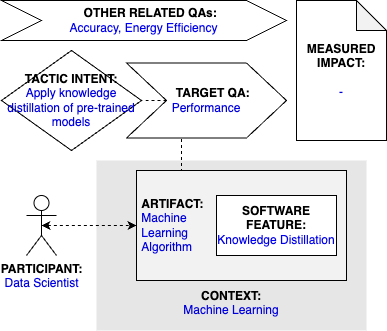

The diagram above was exported from draw.io. Its source (the exported page's mxGraphModel, read from the mxfile embedded in the PNG):
<mxGraphModel dx="1541" dy="897" grid="1" gridSize="10" guides="1" tooltips="1" connect="1" arrows="1" fold="1" page="1" pageScale="1" pageWidth="827" pageHeight="1169" math="0" shadow="0">
  <root>
    <mxCell id="0" />
    <mxCell id="1" parent="0" />
    <mxCell id="qT-0_r0VVRt_dCbUm55m-2" value="&lt;b&gt;PARTICIPANT:&lt;/b&gt;&lt;br&gt;&lt;font color=&quot;#0000de&quot;&gt;Data Scientist&lt;/font&gt;" style="shape=umlActor;verticalLabelPosition=bottom;verticalAlign=top;html=1;outlineConnect=0;" parent="1" vertex="1">
      <mxGeometry x="185" y="225" width="30" height="60" as="geometry" />
    </mxCell>
    <mxCell id="qT-0_r0VVRt_dCbUm55m-3" value="&lt;br&gt;&lt;br&gt;&lt;br&gt;&lt;br&gt;&lt;br&gt;&lt;br&gt;&lt;br&gt;&lt;br&gt;&lt;b&gt;&lt;font color=&quot;#000000&quot;&gt;CONTEXT:&lt;/font&gt;&lt;/b&gt;&lt;br&gt;Machine Learning" style="rounded=0;whiteSpace=wrap;html=1;fontColor=#0000DE;fillColor=#E6E6E6;strokeColor=none;" parent="1" vertex="1">
      <mxGeometry x="255" y="190" width="270" height="170" as="geometry" />
    </mxCell>
    <mxCell id="0PLh7_-vrQbvHsDU2Hkp-3" style="edgeStyle=orthogonalEdgeStyle;rounded=0;orthogonalLoop=1;jettySize=auto;html=1;exitX=0.25;exitY=0;exitDx=0;exitDy=0;entryX=0.344;entryY=0.988;entryDx=0;entryDy=0;entryPerimeter=0;endArrow=none;endFill=0;dashed=1;" parent="1" source="qT-0_r0VVRt_dCbUm55m-4" target="qT-0_r0VVRt_dCbUm55m-9" edge="1">
      <mxGeometry relative="1" as="geometry" />
    </mxCell>
    <mxCell id="qT-0_r0VVRt_dCbUm55m-4" value="&lt;b&gt;&lt;font color=&quot;#000000&quot;&gt;&amp;nbsp;ARTIFACT:&lt;/font&gt;&lt;/b&gt;&lt;br&gt;&amp;nbsp;Machine&amp;nbsp;&lt;br&gt;&amp;nbsp;Learning &lt;br&gt;&amp;nbsp;Algorithm" style="rounded=0;whiteSpace=wrap;html=1;fontColor=#0000DE;fillColor=#F2F2F2;align=left;" parent="1" vertex="1">
      <mxGeometry x="295" y="200" width="210" height="110" as="geometry" />
    </mxCell>
    <mxCell id="qT-0_r0VVRt_dCbUm55m-5" style="edgeStyle=orthogonalEdgeStyle;rounded=0;orthogonalLoop=1;jettySize=auto;html=1;exitX=0.5;exitY=0.5;exitDx=0;exitDy=0;exitPerimeter=0;entryX=0;entryY=0.5;entryDx=0;entryDy=0;fontColor=#0000DE;startArrow=classic;startFill=1;dashed=1;" parent="1" source="qT-0_r0VVRt_dCbUm55m-2" target="qT-0_r0VVRt_dCbUm55m-4" edge="1">
      <mxGeometry relative="1" as="geometry" />
    </mxCell>
    <mxCell id="qT-0_r0VVRt_dCbUm55m-7" value="&lt;b&gt;SOFTWARE&lt;br&gt;FEATURE:&lt;br&gt;&lt;/b&gt;&lt;font color=&quot;#0000ed&quot;&gt;Knowledge Distillation&lt;/font&gt;" style="rounded=0;whiteSpace=wrap;html=1;fontColor=#000000;fillColor=#FFFFFF;" parent="1" vertex="1">
      <mxGeometry x="375" y="225" width="120" height="60" as="geometry" />
    </mxCell>
    <mxCell id="qT-0_r0VVRt_dCbUm55m-8" value="&lt;b&gt;&lt;font color=&quot;#000000&quot;&gt;TACTIC INTENT:&lt;/font&gt;&lt;/b&gt;&lt;br&gt;&lt;div&gt;&lt;div&gt;Apply knowledge distillation of pre-trained models&lt;/div&gt;&lt;/div&gt;" style="rhombus;whiteSpace=wrap;html=1;fontColor=#0000DE;fillColor=#FFFFFF;" parent="1" vertex="1">
      <mxGeometry x="160" y="80" width="140" height="100" as="geometry" />
    </mxCell>
    <mxCell id="0PLh7_-vrQbvHsDU2Hkp-4" style="edgeStyle=orthogonalEdgeStyle;rounded=0;orthogonalLoop=1;jettySize=auto;html=1;exitX=0;exitY=0.5;exitDx=0;exitDy=0;entryX=1;entryY=0.5;entryDx=0;entryDy=0;dashed=1;endArrow=none;endFill=0;" parent="1" source="qT-0_r0VVRt_dCbUm55m-9" target="qT-0_r0VVRt_dCbUm55m-8" edge="1">
      <mxGeometry relative="1" as="geometry" />
    </mxCell>
    <mxCell id="qT-0_r0VVRt_dCbUm55m-9" value="&lt;b&gt;&amp;nbsp; &amp;nbsp; TARGET QA:&lt;/b&gt;&lt;br&gt;&lt;font color=&quot;#0000de&quot;&gt;Performance&lt;/font&gt;" style="shape=step;perimeter=stepPerimeter;whiteSpace=wrap;html=1;fixedSize=1;fontColor=#000000;fillColor=#FFFFFF;size=40;" parent="1" vertex="1">
      <mxGeometry x="285" y="92.5" width="160" height="75" as="geometry" />
    </mxCell>
    <mxCell id="0PLh7_-vrQbvHsDU2Hkp-1" value="&lt;b&gt;&amp;nbsp; &amp;nbsp; OTHER RELATED QAs:&lt;/b&gt;&lt;br&gt;&lt;div&gt;&lt;font color=&quot;#0000ed&quot;&gt;Accuracy, Energy Efficiency&lt;/font&gt;&lt;/div&gt;" style="shape=step;perimeter=stepPerimeter;whiteSpace=wrap;html=1;fixedSize=1;fontColor=#000000;fillColor=#FFFFFF;size=40;" parent="1" vertex="1">
      <mxGeometry x="160" y="30" width="285" height="40" as="geometry" />
    </mxCell>
    <mxCell id="0PLh7_-vrQbvHsDU2Hkp-2" value="&lt;b&gt;MEASURED&lt;/b&gt;&lt;br&gt;&lt;b&gt;IMPACT:&lt;/b&gt;&lt;br&gt;&lt;br&gt;&lt;font color=&quot;#0000dc&quot;&gt;-&lt;/font&gt;" style="shape=note;whiteSpace=wrap;html=1;backgroundOutline=1;darkOpacity=0.05;" parent="1" vertex="1">
      <mxGeometry x="455" y="30" width="90" height="140" as="geometry" />
    </mxCell>
  </root>
</mxGraphModel>